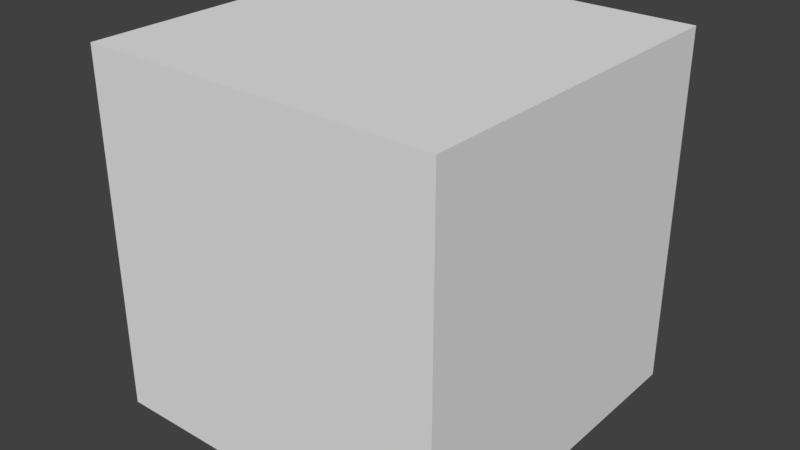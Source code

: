 # Source: startup.blend  (saved by Blender 2.79.0; exported with 4.5.12 LTS)
import bpy
from mathutils import Matrix  # noqa: F401  (used for matrix-valued properties, if any)

bpy.ops.wm.read_factory_settings(use_empty=True)
scene = bpy.context.scene
scene.name = 'main'

# ---- collections
col_collection_1 = bpy.data.collections.new('Collection 1'); scene.collection.children.link(col_collection_1)

# ---- world
world_world = bpy.data.worlds.new('world'); scene.world = world_world
world_world.color = (0.05088, 0.05088, 0.05088)
world_world.use_sun_shadow = False
world_world.sun_shadow_jitter_overblur = 0.0
world_world.cycles.sampling_method = 'MANUAL'
world_world.cycles.homogeneous_volume = True

# ---- meshes
me_object = bpy.data.meshes.new('object')
me_object.from_pydata([(-1.0, -1.0, -1.0), (-1.0, -1.0, 1.0), (-1.0, 1.0, -1.0), (-1.0, 1.0, 1.0), (1.0, -1.0, -1.0), (1.0, -1.0, 1.0), (1.0, 1.0, -1.0), (1.0, 1.0, 1.0)], [], [(0, 1, 3, 2), (2, 3, 7, 6), (6, 7, 5, 4), (4, 5, 1, 0), (2, 6, 4, 0), (7, 3, 1, 5)])
me_object.use_remesh_preserve_volume = False
me_object.use_remesh_preserve_attributes = False
me_object.use_mirror_vertex_groups = False
me_object.update()

# ---- objects
ob_geo_object = bpy.data.objects.new('geo-object', me_object)

# ---- transforms, parenting, visibility, modifiers, constraints
ob_geo_object.location = (0.0, 0.0, 0.0)
ob_geo_object.lineart.crease_threshold = 0.0

# ---- collection membership
col_collection_1.objects.link(ob_geo_object)

# ---- scene / render settings (as saved in the file)
scene.frame_start = 1; scene.frame_end = 100; scene.frame_set(1)
scene.render.engine = 'CYCLES'
scene.render.image_settings.color_depth = '16'
scene.render.image_settings.compression = 90
scene.render.resolution_percentage = 50
scene.render.dither_intensity = 0.0
scene.render.use_simplify = True
scene.render.use_persistent_data = True
scene.cycles.use_denoising = False
scene.cycles.samples = 10
scene.cycles.sampling_pattern = 'TABULATED_SOBOL'
scene.cycles.light_sampling_threshold = 0.0
scene.cycles.use_adaptive_sampling = False
scene.cycles.use_light_tree = False
scene.cycles.caustics_reflective = False
scene.cycles.caustics_refractive = False
scene.cycles.blur_glossy = 4.0
scene.cycles.max_bounces = 4
scene.cycles.transmission_bounces = 4
scene.cycles.volume_bounces = 2
scene.cycles.transparent_max_bounces = 4
scene.cycles.use_animated_seed = True
scene.cycles.sample_clamp_direct = 4.0
scene.cycles.sample_clamp_indirect = 2.0
scene.cycles.debug_bvh_type = 'STATIC_BVH'
scene.view_settings.view_transform = 'Standard'
bpy.context.view_layer.update()

# ---- added for rendering (the .blend has no active camera and no usable light): camera, sun
cam_auto = bpy.data.cameras.new('AutoCamera')
cam_auto.lens = 50.0
cam_auto.sensor_width = 36.0
cam_auto.clip_end = 1000.0
ob_auto_camera = bpy.data.objects.new('AutoCamera', cam_auto)
scene.collection.objects.link(ob_auto_camera)
ob_auto_camera.location = (3.20507, -3.84609, 2.56406)
ob_auto_camera.rotation_euler = (1.09748, -7.21219e-08, 0.694738)
scene.camera = ob_auto_camera
light_auto_sun = bpy.data.lights.new('AutoSun', 'SUN')
light_auto_sun.energy = 3.0
light_auto_sun.angle = 0.0523599
ob_auto_sun = bpy.data.objects.new('AutoSun', light_auto_sun)
scene.collection.objects.link(ob_auto_sun)
ob_auto_sun.rotation_euler = (0.872665, 0.174533, 0.523599)
bpy.context.view_layer.update()
